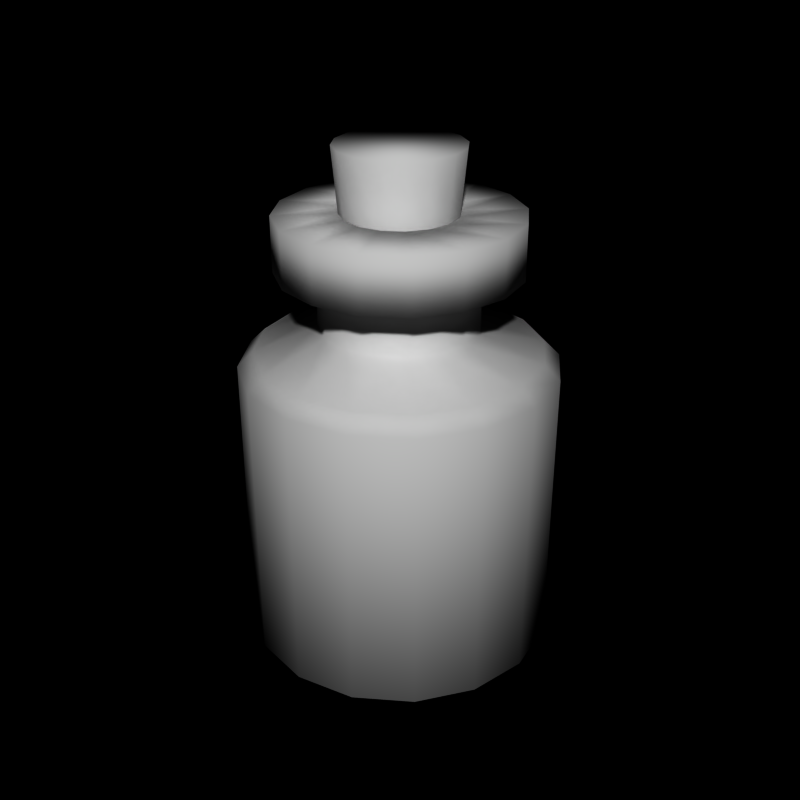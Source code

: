# Source: bottle7.blend  (saved by Blender 2.66.0; exported with 4.5.12 LTS)
import bpy
from mathutils import Matrix  # noqa: F401  (used for matrix-valued properties, if any)

bpy.ops.wm.read_factory_settings(use_empty=True)
scene = bpy.context.scene
scene.name = 'Scene'

# ---- collections
col_collection_1 = bpy.data.collections.new('Collection 1'); scene.collection.children.link(col_collection_1)

# ---- materials (node trees are filled in below, after node groups)
mat_itembottlecork = bpy.data.materials.new('ItemBottleCork')
mat_itembottlecork.alpha_threshold = 0.0
mat_itembottlecork.roughness = 0.5
mat_itembottlecork.line_color = (0.0, 0.0, 0.0, 1.0)
mat_itembottleglass = bpy.data.materials.new('ItemBottleGlass')
mat_itembottleglass.alpha_threshold = 0.0
mat_itembottleglass.roughness = 0.5
mat_itembottleglass.line_color = (0.0, 0.0, 0.0, 0.5)
mat_itembottleliquid = bpy.data.materials.new('ItemBottleLiquid')
mat_itembottleliquid.alpha_threshold = 0.0
mat_itembottleliquid.roughness = 0.5
mat_itembottleliquid.line_color = (0.0, 0.0, 0.0, 0.8)

# ---- material node trees

# ---- world
world_world = bpy.data.worlds.new('World'); scene.world = world_world
world_world.color = (0.0, 0.0, 0.0)
world_world.use_sun_shadow = False
world_world.sun_shadow_jitter_overblur = 0.0
world_world.cycles.sampling_method = 'MANUAL'
world_world.cycles.sample_map_resolution = 256

# ---- meshes
me_itembottle = bpy.data.meshes.new('ItemBottle')
me_itembottle.from_pydata([(-4.787e-08, 1.8, -2.0), (-3.614e-08, 1.6, -1.6), (0.6888, 1.663, -2.0), (0.6123, 1.478, -1.6), (1.273, 1.273, -2.0), (1.131, 1.131, -1.6), (1.663, 0.6888, -2.0), (1.478, 0.6123, -1.6), (1.8, -1.019e-07, -2.0), (1.6, -5.832e-08, -1.6), (1.663, -0.6888, -2.0), (1.478, -0.6123, -1.6), (1.273, -1.273, -2.0), (1.131, -1.131, -1.6), (0.6888, -1.663, -2.0), (0.6123, -1.478, -1.6), (-6.344e-07, -1.8, -2.0), (-5.575e-07, -1.6, -1.6), (-0.6888, -1.663, -2.0), (-0.6123, -1.478, -1.6), (-1.273, -1.273, -2.0), (-1.131, -1.131, -1.6), (-1.663, -0.6888, -2.0), (-1.478, -0.6123, -1.6), (-1.8, 1.5e-06, -2.0), (-1.6, 1.366e-06, -1.6), (-1.663, 0.6888, -2.0), (-1.478, 0.6123, -1.6), (-1.273, 1.273, -2.0), (-1.131, 1.131, -1.6), (-0.6888, 1.663, -2.0), (-0.6123, 1.478, -1.6), (-5.96e-08, 2.0, 1.8), (0.7654, 1.848, 1.8), (1.414, 1.414, 1.8), (1.848, 0.7654, 1.8), (2.0, -1.455e-07, 1.8), (1.848, -0.7654, 1.8), (1.414, -1.414, 1.8), (0.7654, -1.848, 1.8), (-7.113e-07, -2.0, 1.8), (-0.7654, -1.848, 1.8), (-1.414, -1.414, 1.8), (-1.848, -0.7654, 1.8), (-2.0, 1.635e-06, 1.8), (-1.848, 0.7654, 1.8), (-1.414, 1.414, 1.8), (-0.7654, 1.848, 1.8), (-4.787e-08, 1.8, 2.0), (0.7654, 1.848, -1.9), (1.414, 1.414, -1.9), (1.848, 0.7654, -1.9), (2.0, -1.455e-07, -1.9), (1.848, -0.7654, -1.9), (1.414, -1.414, -1.9), (0.7654, -1.848, -1.9), (-7.113e-07, -2.0, -1.9), (-0.7654, -1.848, -1.9), (-1.414, -1.414, -1.9), (-1.848, -0.7654, -1.9), (-2.0, 1.635e-06, -1.9), (-1.848, 0.7654, -1.9), (-1.414, 1.414, -1.9), (-0.7654, 1.848, -1.9), (-5.96e-08, 2.0, -1.9), (0.6888, 1.663, 2.0), (1.273, 1.273, 2.0), (1.663, 0.6888, 2.0), (1.8, -1.019e-07, 2.0), (1.663, -0.6888, 2.0), (1.273, -1.273, 2.0), (0.6888, -1.663, 2.0), (-6.344e-07, -1.8, 2.0), (-0.6888, -1.663, 2.0), (-1.273, -1.273, 2.0), (-1.663, -0.6888, 2.0), (-1.8, 1.5e-06, 2.0), (-1.663, 0.6888, 2.0), (-1.273, 1.273, 2.0), (-0.6888, 1.663, 2.0), (-9.313e-10, 1.0, 3.0), (0.3827, 0.9239, 3.0), (0.7071, 0.7071, 3.0), (0.9239, 0.3827, 3.0), (1.0, 7.252e-08, 3.0), (0.9239, -0.3827, 3.0), (0.7071, -0.7071, 3.0), (0.3827, -0.9239, 3.0), (-3.268e-07, -1.0, 3.0), (-0.3827, -0.9239, 3.0), (-0.7071, -0.7071, 3.0), (-0.9239, -0.3827, 3.0), (-1.0, 9.626e-07, 3.0), (-0.9239, 0.3827, 3.0), (-0.7071, 0.7071, 3.0), (-0.3827, 0.9239, 3.0), (0.0028, 1.513, 3.0), (0.5814, 1.398, 3.0), (1.072, 1.07, 3.0), (1.4, 0.5798, 3.0), (1.515, 0.00116, 3.0), (1.4, -0.5775, 3.0), (1.072, -1.068, 3.0), (0.5814, -1.396, 3.0), (0.002799, -1.511, 3.0), (-0.5758, -1.396, 3.0), (-1.066, -1.068, 3.0), (-1.394, -0.5775, 3.0), (-1.509, 0.001161, 3.0), (-1.394, 0.5798, 3.0), (-1.066, 1.07, 3.0), (-0.5758, 1.398, 3.0), (-9.313e-10, 1.0, 2.3), (0.3827, 0.9239, 2.3), (0.7071, 0.7071, 2.3), (0.9239, 0.3827, 2.3), (1.0, 7.252e-08, 2.3), (0.9239, -0.3827, 2.3), (0.7071, -0.7071, 2.3), (0.3827, -0.9239, 2.3), (-3.268e-07, -1.0, 2.3), (-0.3827, -0.9239, 2.3), (-0.7071, -0.7071, 2.3), (-0.9239, -0.3827, 2.3), (-1.0, 9.626e-07, 2.3), (-0.9239, 0.3827, 2.3), (-0.7071, 0.7071, 2.3), (-0.3827, 0.9239, 2.3), (0.0028, 1.513, 3.7), (0.5814, 1.398, 3.7), (1.072, 1.07, 3.7), (1.4, 0.5798, 3.7), (1.515, 0.00116, 3.7), (1.4, -0.5775, 3.7), (1.072, -1.068, 3.7), (0.5814, -1.396, 3.7), (0.002799, -1.511, 3.7), (-0.5758, -1.396, 3.7), (-1.066, -1.068, 3.7), (-1.394, -0.5775, 3.7), (-1.509, 0.001161, 3.7), (-1.394, 0.5798, 3.7), (-1.066, 1.07, 3.7), (-0.5758, 1.398, 3.7), (1.661e-08, 0.72, 2.0), (0.2755, 0.6652, 2.0), (0.5091, 0.5091, 2.0), (0.6652, 0.2755, 2.0), (0.72, 1.325e-07, 2.0), (0.6652, -0.2755, 2.0), (0.5091, -0.5091, 2.0), (0.2755, -0.6652, 2.0), (-2.18e-07, -0.72, 2.0), (-0.2755, -0.6652, 2.0), (-0.5091, -0.5091, 2.0), (-0.6652, -0.2755, 2.0), (-0.72, 7.733e-07, 2.0), (-0.6652, 0.2755, 2.0), (-0.5091, 0.5091, 2.0), (-0.2755, 0.6652, 2.0), (1.661e-08, 0.72, 3.7), (0.2755, 0.6652, 3.7), (0.5091, 0.5091, 3.7), (0.6652, 0.2755, 3.7), (0.72, 1.325e-07, 3.7), (0.6652, -0.2755, 3.7), (0.5091, -0.5091, 3.7), (0.2755, -0.6652, 3.7), (-2.18e-07, -0.72, 3.7), (-0.2755, -0.6652, 3.7), (-0.5091, -0.5091, 3.7), (-0.6652, -0.2755, 3.7), (-0.72, 7.733e-07, 3.7), (-0.6652, 0.2755, 3.7), (-0.5091, 0.5091, 3.7), (-0.2755, 0.6652, 3.7), (-3.614e-08, 1.6, 1.7), (0.6123, 1.478, 1.7), (1.131, 1.131, 1.7), (1.478, 0.6123, 1.7), (1.6, -5.832e-08, 1.7), (1.478, -0.6123, 1.7), (1.131, -1.131, 1.7), (0.6123, -1.478, 1.7), (-5.575e-07, -1.6, 1.7), (-0.6123, -1.478, 1.7), (-1.131, -1.131, 1.7), (-1.478, -0.6123, 1.7), (-1.6, 1.366e-06, 1.7), (-1.478, 0.6123, 1.7), (-1.131, 1.131, 1.7), (-0.6123, 1.478, 1.7), (5.99e-08, 0.72, 3.0), (5.621e-08, 0.792, 4.5), (0.2755, 0.6652, 3.0), (0.3031, 0.7317, 4.5), (0.5091, 0.5091, 3.0), (0.56, 0.56, 4.5), (0.6652, 0.2755, 3.0), (0.7317, 0.3031, 4.5), (0.72, 1.496e-07, 3.0), (0.792, 1.351e-07, 4.5), (0.6652, -0.2755, 3.0), (0.7317, -0.3031, 4.5), (0.5091, -0.5091, 3.0), (0.56, -0.56, 4.5), (0.2755, -0.6652, 3.0), (0.3031, -0.7317, 4.5), (-1.747e-07, -0.72, 3.0), (-2.019e-07, -0.792, 4.5), (-0.2755, -0.6652, 3.0), (-0.3031, -0.7317, 4.5), (-0.5091, -0.5091, 3.0), (-0.56, -0.56, 4.5), (-0.6652, -0.2755, 3.0), (-0.7317, -0.3031, 4.5), (-0.72, 7.904e-07, 3.0), (-0.792, 8.401e-07, 4.5), (-0.6652, 0.2755, 3.0), (-0.7317, 0.3031, 4.5), (-0.5091, 0.5091, 3.0), (-0.56, 0.56, 4.5), (-0.2755, 0.6652, 3.0), (-0.3031, 0.7317, 4.5), (5.99e-08, 0.72, 3.7), (0.2755, 0.6652, 3.7), (0.5091, 0.5091, 3.7), (0.6652, 0.2755, 3.7), (0.72, 1.496e-07, 3.7), (0.6652, -0.2755, 3.7), (0.5091, -0.5091, 3.7), (0.2755, -0.6652, 3.7), (-1.747e-07, -0.72, 3.7), (-0.2755, -0.6652, 3.7), (-0.5091, -0.5091, 3.7), (-0.6652, -0.2755, 3.7), (-0.72, 7.904e-07, 3.7), (-0.6652, 0.2755, 3.7), (-0.5091, 0.5091, 3.7), (-0.2755, 0.6652, 3.7)], [], [(0, 2, 4, 6, 8, 10, 12, 14, 16, 18, 20, 22, 24, 26, 28, 30), (187, 23, 25, 188), (179, 7, 9, 180), (177, 3, 5, 178), (186, 21, 23, 187), (181, 11, 13, 182), (183, 15, 17, 184), (1, 31, 29, 27, 25, 23, 21, 19, 17, 15, 13, 11, 9, 7, 5, 3), (180, 9, 11, 181), (188, 25, 27, 189), (178, 5, 7, 179), (176, 1, 3, 177), (185, 19, 21, 186), (182, 13, 15, 183), (190, 29, 31, 191), (191, 31, 1, 176), (189, 27, 29, 190), (184, 17, 19, 185), (59, 43, 44, 60), (51, 35, 36, 52), (49, 33, 34, 50), (58, 42, 43, 59), (53, 37, 38, 54), (55, 39, 40, 56), (52, 36, 37, 53), (60, 44, 45, 61), (50, 34, 35, 51), (64, 32, 33, 49), (57, 41, 42, 58), (54, 38, 39, 55), (62, 46, 47, 63), (63, 47, 32, 64), (61, 45, 46, 62), (56, 40, 41, 57), (43, 75, 76, 44), (35, 67, 68, 36), (33, 65, 66, 34), (42, 74, 75, 43), (37, 69, 70, 38), (39, 71, 72, 40), (36, 68, 69, 37), (44, 76, 77, 45), (34, 66, 67, 35), (32, 48, 65, 33), (41, 73, 74, 42), (38, 70, 71, 39), (46, 78, 79, 47), (47, 79, 48, 32), (45, 77, 78, 46), (40, 72, 73, 41), (22, 59, 60, 24), (6, 51, 52, 8), (2, 49, 50, 4), (20, 58, 59, 22), (10, 53, 54, 12), (14, 55, 56, 16), (8, 52, 53, 10), (24, 60, 61, 26), (4, 50, 51, 6), (0, 64, 49, 2), (18, 57, 58, 20), (12, 54, 55, 14), (28, 62, 63, 30), (30, 63, 64, 0), (26, 61, 62, 28), (16, 56, 57, 18), (123, 91, 92, 124), (115, 83, 84, 116), (113, 81, 82, 114), (122, 90, 91, 123), (117, 85, 86, 118), (119, 87, 88, 120), (116, 84, 85, 117), (124, 92, 93, 125), (114, 82, 83, 115), (112, 80, 81, 113), (121, 89, 90, 122), (118, 86, 87, 119), (126, 94, 95, 127), (127, 95, 80, 112), (125, 93, 94, 126), (120, 88, 89, 121), (91, 107, 108, 92), (83, 99, 100, 84), (81, 97, 98, 82), (90, 106, 107, 91), (85, 101, 102, 86), (87, 103, 104, 88), (84, 100, 101, 85), (92, 108, 109, 93), (82, 98, 99, 83), (80, 96, 97, 81), (89, 105, 106, 90), (86, 102, 103, 87), (94, 110, 111, 95), (95, 111, 96, 80), (93, 109, 110, 94), (88, 104, 105, 89), (75, 123, 124, 76), (67, 115, 116, 68), (65, 113, 114, 66), (74, 122, 123, 75), (69, 117, 118, 70), (71, 119, 120, 72), (68, 116, 117, 69), (76, 124, 125, 77), (66, 114, 115, 67), (48, 112, 113, 65), (73, 121, 122, 74), (70, 118, 119, 71), (78, 126, 127, 79), (79, 127, 112, 48), (77, 125, 126, 78), (72, 120, 121, 73), (107, 139, 140, 108), (99, 131, 132, 100), (97, 129, 130, 98), (106, 138, 139, 107), (101, 133, 134, 102), (103, 135, 136, 104), (100, 132, 133, 101), (108, 140, 141, 109), (98, 130, 131, 99), (96, 128, 129, 97), (105, 137, 138, 106), (102, 134, 135, 103), (110, 142, 143, 111), (111, 143, 128, 96), (109, 141, 142, 110), (104, 136, 137, 105), (171, 155, 156, 172), (163, 147, 148, 164), (161, 145, 146, 162), (170, 154, 155, 171), (165, 149, 150, 166), (167, 151, 152, 168), (164, 148, 149, 165), (172, 156, 157, 173), (162, 146, 147, 163), (160, 144, 145, 161), (169, 153, 154, 170), (166, 150, 151, 167), (174, 158, 159, 175), (175, 159, 144, 160), (173, 157, 158, 174), (168, 152, 153, 169), (139, 171, 172, 140), (131, 163, 164, 132), (129, 161, 162, 130), (138, 170, 171, 139), (133, 165, 166, 134), (135, 167, 168, 136), (132, 164, 165, 133), (140, 172, 173, 141), (130, 162, 163, 131), (128, 160, 161, 129), (137, 169, 170, 138), (134, 166, 167, 135), (142, 174, 175, 143), (143, 175, 160, 128), (141, 173, 174, 142), (136, 168, 169, 137), (155, 187, 188, 156), (147, 179, 180, 148), (145, 177, 178, 146), (154, 186, 187, 155), (149, 181, 182, 150), (151, 183, 184, 152), (148, 180, 181, 149), (156, 188, 189, 157), (146, 178, 179, 147), (144, 176, 177, 145), (153, 185, 186, 154), (150, 182, 183, 151), (158, 190, 191, 159), (159, 191, 176, 144), (157, 189, 190, 158), (152, 184, 185, 153), (192, 194, 196, 198, 200, 202, 204, 206, 208, 210, 212, 214, 216, 218, 220, 222), (235, 215, 217, 236), (227, 199, 201, 228), (225, 195, 197, 226), (234, 213, 215, 235), (229, 203, 205, 230), (231, 207, 209, 232), (193, 223, 221, 219, 217, 215, 213, 211, 209, 207, 205, 203, 201, 199, 197, 195), (228, 201, 203, 229), (236, 217, 219, 237), (226, 197, 199, 227), (224, 193, 195, 225), (233, 211, 213, 234), (230, 205, 207, 231), (238, 221, 223, 239), (239, 223, 193, 224), (237, 219, 221, 238), (232, 209, 211, 233), (214, 235, 236, 216), (198, 227, 228, 200), (194, 225, 226, 196), (212, 234, 235, 214), (202, 229, 230, 204), (206, 231, 232, 208), (200, 228, 229, 202), (216, 236, 237, 218), (196, 226, 227, 198), (192, 224, 225, 194), (210, 233, 234, 212), (204, 230, 231, 206), (220, 238, 239, 222), (222, 239, 224, 192), (218, 237, 238, 220), (208, 232, 233, 210)])
me_itembottle.polygons.foreach_set('use_smooth', [True] * 212)
me_itembottle.polygons.foreach_set('material_index', [1, 1, 1, 1, 1, 1, 1, 1, 1, 1, 1, 1, 1, 1, 1, 1, 1, 1, 1, 1, 1, 1, 1, 1, 1, 1, 1, 1, 1, 1, 1, 1, 1, 1, 1, 1, 1, 1, 1, 1, 1, 1, 1, 1, 1, 1, 1, 1, 1, 1, 1, 1, 1, 1, 1, 1, 1, 1, 1, 1, 1, 1, 1, 1, 1, 1, 1, 1, 1, 1, 1, 1, 1, 1, 1, 1, 1, 1, 1, 1, 1, 1, 1, 1, 1, 1, 1, 1, 1, 1, 1, 1, 1, 1, 1, 1, 1, 1, 1, 1, 1, 1, 1, 1, 1, 1, 1, 1, 1, 1, 1, 1, 1, 1, 1, 1, 1, 1, 1, 1, 1, 1, 1, 1, 1, 1, 1, 1, 1, 1, 1, 1, 1, 1, 1, 1, 1, 1, 1, 1, 1, 1, 1, 1, 1, 1, 1, 1, 1, 1, 1, 1, 1, 1, 1, 1, 1, 1, 1, 1, 1, 1, 1, 1, 1, 1, 1, 1, 1, 1, 1, 1, 1, 1, 1, 1, 1, 1, 0, 0, 0, 0, 0, 0, 0, 0, 0, 0, 0, 0, 0, 0, 0, 0, 0, 0, 0, 0, 0, 0, 0, 0, 0, 0, 0, 0, 0, 0, 0, 0, 0, 0])
_uv = me_itembottle.uv_layers.new(name='UVMap')
_uv.uv.foreach_set('vector', [0.5, 1.0, 0.6913, 0.9619, 0.8536, 0.8536, 0.9619, 0.6913, 1.0, 0.5, 0.9619, 0.3087, 0.8536, 0.1464, 0.6913, 0.03806, 0.5, 0.0, 0.3087, 0.03806, 0.1464, 0.1464, 0.03806, 0.3087, 0.0, 0.5, 0.03806, 0.6913, 0.1464, 0.8536, 0.3087, 0.9619, 0.0, 0.0, 1.0, 0.0, 1.0, 1.0, 0.0, 1.0, 0.0, 0.0, 1.0, 0.0, 1.0, 1.0, 0.0, 1.0, 0.0, 0.0, 1.0, 0.0, 1.0, 1.0, 0.0, 1.0, 0.0, 0.0, 1.0, 0.0, 1.0, 1.0, 0.0, 1.0, 0.0, 0.0, 1.0, 0.0, 1.0, 1.0, 0.0, 1.0, 0.0, 0.0, 1.0, 0.0, 1.0, 1.0, 0.0, 1.0, 0.5, 1.0, 0.6913, 0.9619, 0.8536, 0.8536, 0.9619, 0.6913, 1.0, 0.5, 0.9619, 0.3087, 0.8536, 0.1464, 0.6913, 0.03806, 0.5, 0.0, 0.3087, 0.03806, 0.1464, 0.1464, 0.03806, 0.3087, 0.0, 0.5, 0.03806, 0.6913, 0.1464, 0.8536, 0.3087, 0.9619, 0.0, 0.0, 1.0, 0.0, 1.0, 1.0, 0.0, 1.0, 0.0, 0.0, 1.0, 0.0, 1.0, 1.0, 0.0, 1.0, 0.0, 0.0, 1.0, 0.0, 1.0, 1.0, 0.0, 1.0, 0.0, 0.0, 1.0, 0.0, 1.0, 1.0, 0.0, 1.0, 0.0, 0.0, 1.0, 0.0, 1.0, 1.0, 0.0, 1.0, 0.0, 0.0, 1.0, 0.0, 1.0, 1.0, 0.0, 1.0, 0.0, 0.0, 1.0, 0.0, 1.0, 1.0, 0.0, 1.0, 0.0, 0.0, 1.0, 0.0, 1.0, 1.0, 0.0, 1.0, 0.0, 0.0, 1.0, 0.0, 1.0, 1.0, 0.0, 1.0, 0.0, 0.0, 1.0, 0.0, 1.0, 1.0, 0.0, 1.0, 0.0, 0.0, 1.0, 0.0, 1.0, 1.0, 0.0, 1.0, 0.0, 0.0, 1.0, 0.0, 1.0, 1.0, 0.0, 1.0, 0.0, 0.0, 1.0, 0.0, 1.0, 1.0, 0.0, 1.0, 0.0, 0.0, 1.0, 0.0, 1.0, 1.0, 0.0, 1.0, 0.0, 0.0, 1.0, 0.0, 1.0, 1.0, 0.0, 1.0, 0.0, 0.0, 1.0, 0.0, 1.0, 1.0, 0.0, 1.0, 0.0, 0.0, 1.0, 0.0, 1.0, 1.0, 0.0, 1.0, 0.0, 0.0, 1.0, 0.0, 1.0, 1.0, 0.0, 1.0, 0.0, 0.0, 1.0, 0.0, 1.0, 1.0, 0.0, 1.0, 0.0, 0.0, 1.0, 0.0, 1.0, 1.0, 0.0, 1.0, 0.0, 0.0, 1.0, 0.0, 1.0, 1.0, 0.0, 1.0, 0.0, 0.0, 1.0, 0.0, 1.0, 1.0, 0.0, 1.0, 0.0, 0.0, 1.0, 0.0, 1.0, 1.0, 0.0, 1.0, 0.0, 0.0, 1.0, 0.0, 1.0, 1.0, 0.0, 1.0, 0.0, 0.0, 1.0, 0.0, 1.0, 1.0, 0.0, 1.0, 0.0, 0.0, 1.0, 0.0, 1.0, 1.0, 0.0, 1.0, 0.0, 0.0, 1.0, 0.0, 1.0, 1.0, 0.0, 1.0, 0.0, 0.0, 1.0, 0.0, 1.0, 1.0, 0.0, 1.0, 0.0, 0.0, 1.0, 0.0, 1.0, 1.0, 0.0, 1.0, 0.0, 0.0, 1.0, 0.0, 1.0, 1.0, 0.0, 1.0, 0.0, 0.0, 1.0, 0.0, 1.0, 1.0, 0.0, 1.0, 0.0, 0.0, 1.0, 0.0, 1.0, 1.0, 0.0, 1.0, 0.0, 0.0, 1.0, 0.0, 1.0, 1.0, 0.0, 1.0, 0.0, 0.0, 1.0, 0.0, 1.0, 1.0, 0.0, 1.0, 0.0, 0.0, 1.0, 0.0, 1.0, 1.0, 0.0, 1.0, 0.0, 0.0, 1.0, 0.0, 1.0, 1.0, 0.0, 1.0, 0.0, 0.0, 1.0, 0.0, 1.0, 1.0, 0.0, 1.0, 0.0, 0.0, 1.0, 0.0, 1.0, 1.0, 0.0, 1.0, 0.0, 0.0, 1.0, 0.0, 1.0, 1.0, 0.0, 1.0, 0.0, 0.0, 1.0, 0.0, 1.0, 1.0, 0.0, 1.0, 0.0, 0.0, 1.0, 0.0, 1.0, 1.0, 0.0, 1.0, 0.0, 0.0, 1.0, 0.0, 1.0, 1.0, 0.0, 1.0, 0.0, 0.0, 1.0, 0.0, 1.0, 1.0, 0.0, 1.0, 0.0, 0.0, 1.0, 0.0, 1.0, 1.0, 0.0, 1.0, 0.0, 0.0, 1.0, 0.0, 1.0, 1.0, 0.0, 1.0, 0.0, 0.0, 1.0, 0.0, 1.0, 1.0, 0.0, 1.0, 0.0, 0.0, 1.0, 0.0, 1.0, 1.0, 0.0, 1.0, 0.0, 0.0, 1.0, 0.0, 1.0, 1.0, 0.0, 1.0, 0.0, 0.0, 1.0, 0.0, 1.0, 1.0, 0.0, 1.0, 0.0, 0.0, 1.0, 0.0, 1.0, 1.0, 0.0, 1.0, 0.0, 0.0, 1.0, 0.0, 1.0, 1.0, 0.0, 1.0, 0.0, 0.0, 1.0, 0.0, 1.0, 1.0, 0.0, 1.0, 0.0, 0.0, 1.0, 0.0, 1.0, 1.0, 0.0, 1.0, 0.0, 0.0, 1.0, 0.0, 1.0, 1.0, 0.0, 1.0, 0.0, 0.0, 1.0, 0.0, 1.0, 1.0, 0.0, 1.0, 0.0, 0.0, 1.0, 0.0, 1.0, 1.0, 0.0, 1.0, 0.0, 0.0, 1.0, 0.0, 1.0, 1.0, 0.0, 1.0, 0.0, 0.0, 1.0, 0.0, 1.0, 1.0, 0.0, 1.0, 0.0, 0.0, 1.0, 0.0, 1.0, 1.0, 0.0, 1.0, 0.0, 0.0, 1.0, 0.0, 1.0, 1.0, 0.0, 1.0, 0.0, 0.0, 1.0, 0.0, 1.0, 1.0, 0.0, 1.0, 0.0, 0.0, 1.0, 0.0, 1.0, 1.0, 0.0, 1.0, 0.0, 0.0, 1.0, 0.0, 1.0, 1.0, 0.0, 1.0, 0.0, 0.0, 1.0, 0.0, 1.0, 1.0, 0.0, 1.0, 0.0, 0.0, 1.0, 0.0, 1.0, 1.0, 0.0, 1.0, 0.0, 0.0, 1.0, 0.0, 1.0, 1.0, 0.0, 1.0, 0.0, 0.0, 1.0, 0.0, 1.0, 1.0, 0.0, 1.0, 0.0, 0.0, 1.0, 0.0, 1.0, 1.0, 0.0, 1.0, 0.0, 0.0, 1.0, 0.0, 1.0, 1.0, 0.0, 1.0, 0.0, 0.0, 1.0, 0.0, 1.0, 1.0, 0.0, 1.0, 0.0, 0.0, 1.0, 0.0, 1.0, 1.0, 0.0, 1.0, 0.0, 0.0, 1.0, 0.0, 1.0, 1.0, 0.0, 1.0, 0.0, 0.0, 1.0, 0.0, 1.0, 1.0, 0.0, 1.0, 0.0, 0.0, 1.0, 0.0, 1.0, 1.0, 0.0, 1.0, 0.0, 0.0, 1.0, 0.0, 1.0, 1.0, 0.0, 1.0, 0.0, 0.0, 1.0, 0.0, 1.0, 1.0, 0.0, 1.0, 0.0, 0.0, 1.0, 0.0, 1.0, 1.0, 0.0, 1.0, 0.0, 0.0, 1.0, 0.0, 1.0, 1.0, 0.0, 1.0, 0.0, 0.0, 1.0, 0.0, 1.0, 1.0, 0.0, 1.0, 0.0, 0.0, 1.0, 0.0, 1.0, 1.0, 0.0, 1.0, 0.0, 0.0, 1.0, 0.0, 1.0, 1.0, 0.0, 1.0, 0.0, 0.0, 1.0, 0.0, 1.0, 1.0, 0.0, 1.0, 0.0, 0.0, 1.0, 0.0, 1.0, 1.0, 0.0, 1.0, 0.0, 0.0, 1.0, 0.0, 1.0, 1.0, 0.0, 1.0, 0.0, 0.0, 1.0, 0.0, 1.0, 1.0, 0.0, 1.0, 0.0, 0.0, 1.0, 0.0, 1.0, 1.0, 0.0, 1.0, 0.0, 0.0, 1.0, 0.0, 1.0, 1.0, 0.0, 1.0, 0.0, 0.0, 1.0, 0.0, 1.0, 1.0, 0.0, 1.0, 0.0, 0.0, 1.0, 0.0, 1.0, 1.0, 0.0, 1.0, 0.0, 0.0, 1.0, 0.0, 1.0, 1.0, 0.0, 1.0, 0.0, 0.0, 1.0, 0.0, 1.0, 1.0, 0.0, 1.0, 0.0, 0.0, 1.0, 0.0, 1.0, 1.0, 0.0, 1.0, 0.0, 0.0, 1.0, 0.0, 1.0, 1.0, 0.0, 1.0, 0.0, 0.0, 1.0, 0.0, 1.0, 1.0, 0.0, 1.0, 0.0, 0.0, 1.0, 0.0, 1.0, 1.0, 0.0, 1.0, 0.0, 0.0, 1.0, 0.0, 1.0, 1.0, 0.0, 1.0, 0.0, 0.0, 1.0, 0.0, 1.0, 1.0, 0.0, 1.0, 0.0, 0.0, 1.0, 0.0, 1.0, 1.0, 0.0, 1.0, 0.0, 0.0, 1.0, 0.0, 1.0, 1.0, 0.0, 1.0, 0.0, 0.0, 1.0, 0.0, 1.0, 1.0, 0.0, 1.0, 0.0, 0.0, 1.0, 0.0, 1.0, 1.0, 0.0, 1.0, 0.0, 0.0, 1.0, 0.0, 1.0, 1.0, 0.0, 1.0, 0.0, 0.0, 1.0, 0.0, 1.0, 1.0, 0.0, 1.0, 0.0, 0.0, 1.0, 0.0, 1.0, 1.0, 0.0, 1.0, 0.0, 0.0, 1.0, 0.0, 1.0, 1.0, 0.0, 1.0, 0.0, 0.0, 1.0, 0.0, 1.0, 1.0, 0.0, 1.0, 0.0, 0.0, 1.0, 0.0, 1.0, 1.0, 0.0, 1.0, 0.0, 0.0, 1.0, 0.0, 1.0, 1.0, 0.0, 1.0, 0.0, 0.0, 1.0, 0.0, 1.0, 1.0, 0.0, 1.0, 0.0, 0.0, 1.0, 0.0, 1.0, 1.0, 0.0, 1.0, 0.0, 0.0, 1.0, 0.0, 1.0, 1.0, 0.0, 1.0, 0.0, 0.0, 1.0, 0.0, 1.0, 1.0, 0.0, 1.0, 0.0, 0.0, 1.0, 0.0, 1.0, 1.0, 0.0, 1.0, 0.0, 0.0, 1.0, 0.0, 1.0, 1.0, 0.0, 1.0, 0.0, 0.0, 1.0, 0.0, 1.0, 1.0, 0.0, 1.0, 0.0, 0.0, 1.0, 0.0, 1.0, 1.0, 0.0, 1.0, 0.0, 0.0, 1.0, 0.0, 1.0, 1.0, 0.0, 1.0, 0.0, 0.0, 1.0, 0.0, 1.0, 1.0, 0.0, 1.0, 0.0, 0.0, 1.0, 0.0, 1.0, 1.0, 0.0, 1.0, 0.0, 0.0, 1.0, 0.0, 1.0, 1.0, 0.0, 1.0, 0.0, 0.0, 1.0, 0.0, 1.0, 1.0, 0.0, 1.0, 0.0, 0.0, 1.0, 0.0, 1.0, 1.0, 0.0, 1.0, 0.0, 0.0, 1.0, 0.0, 1.0, 1.0, 0.0, 1.0, 0.0, 0.0, 1.0, 0.0, 1.0, 1.0, 0.0, 1.0, 0.0, 0.0, 1.0, 0.0, 1.0, 1.0, 0.0, 1.0, 0.0, 0.0, 1.0, 0.0, 1.0, 1.0, 0.0, 1.0, 0.0, 0.0, 1.0, 0.0, 1.0, 1.0, 0.0, 1.0, 0.0, 0.0, 1.0, 0.0, 1.0, 1.0, 0.0, 1.0, 0.0, 0.0, 1.0, 0.0, 1.0, 1.0, 0.0, 1.0, 0.0, 0.0, 1.0, 0.0, 1.0, 1.0, 0.0, 1.0, 0.0, 0.0, 1.0, 0.0, 1.0, 1.0, 0.0, 1.0, 0.0, 0.0, 1.0, 0.0, 1.0, 1.0, 0.0, 1.0, 0.0, 0.0, 1.0, 0.0, 1.0, 1.0, 0.0, 1.0, 0.0, 0.0, 1.0, 0.0, 1.0, 1.0, 0.0, 1.0, 0.0, 0.0, 1.0, 0.0, 1.0, 1.0, 0.0, 1.0, 0.0, 0.0, 1.0, 0.0, 1.0, 1.0, 0.0, 1.0, 0.0, 0.0, 1.0, 0.0, 1.0, 1.0, 0.0, 1.0, 0.0, 0.0, 1.0, 0.0, 1.0, 1.0, 0.0, 1.0, 0.0, 0.0, 1.0, 0.0, 1.0, 1.0, 0.0, 1.0, 0.0, 0.0, 1.0, 0.0, 1.0, 1.0, 0.0, 1.0, 0.0, 0.0, 1.0, 0.0, 1.0, 1.0, 0.0, 1.0, 0.0, 0.0, 1.0, 0.0, 1.0, 1.0, 0.0, 1.0, 0.0, 0.0, 1.0, 0.0, 1.0, 1.0, 0.0, 1.0, 0.0, 0.0, 1.0, 0.0, 1.0, 1.0, 0.0, 1.0, 0.0, 0.0, 1.0, 0.0, 1.0, 1.0, 0.0, 1.0, 0.0, 0.0, 1.0, 0.0, 1.0, 1.0, 0.0, 1.0, 0.0, 0.0, 1.0, 0.0, 1.0, 1.0, 0.0, 1.0, 0.0, 0.0, 1.0, 0.0, 1.0, 1.0, 0.0, 1.0, 0.0, 0.0, 1.0, 0.0, 1.0, 1.0, 0.0, 1.0, 0.0, 0.0, 1.0, 0.0, 1.0, 1.0, 0.0, 1.0, 0.0, 0.0, 1.0, 0.0, 1.0, 1.0, 0.0, 1.0, 0.0, 0.0, 1.0, 0.0, 1.0, 1.0, 0.0, 1.0, 0.0, 0.0, 1.0, 0.0, 1.0, 1.0, 0.0, 1.0, 0.0, 0.0, 1.0, 0.0, 1.0, 1.0, 0.0, 1.0, 0.0, 0.0, 1.0, 0.0, 1.0, 1.0, 0.0, 1.0, 0.0, 0.0, 1.0, 0.0, 1.0, 1.0, 0.0, 1.0, 0.0, 0.0, 1.0, 0.0, 1.0, 1.0, 0.0, 1.0, 0.0, 0.0, 1.0, 0.0, 1.0, 1.0, 0.0, 1.0, 0.0, 0.0, 1.0, 0.0, 1.0, 1.0, 0.0, 1.0, 0.0, 0.0, 1.0, 0.0, 1.0, 1.0, 0.0, 1.0, 0.0, 0.0, 1.0, 0.0, 1.0, 1.0, 0.0, 1.0, 0.0, 0.0, 1.0, 0.0, 1.0, 1.0, 0.0, 1.0, 0.0, 0.0, 1.0, 0.0, 1.0, 1.0, 0.0, 1.0, 0.0, 0.0, 1.0, 0.0, 1.0, 1.0, 0.0, 1.0, 0.0, 0.0, 1.0, 0.0, 1.0, 1.0, 0.0, 1.0, 0.0, 0.0, 1.0, 0.0, 1.0, 1.0, 0.0, 1.0, 0.0, 0.0, 1.0, 0.0, 1.0, 1.0, 0.0, 1.0, 0.0, 0.0, 1.0, 0.0, 1.0, 1.0, 0.0, 1.0, 0.0, 0.0, 1.0, 0.0, 1.0, 1.0, 0.0, 1.0, 0.0, 0.0, 1.0, 0.0, 1.0, 1.0, 0.0, 1.0, 0.5, 1.0, 0.6913, 0.9619, 0.8536, 0.8536, 0.9619, 0.6913, 1.0, 0.5, 0.9619, 0.3087, 0.8536, 0.1464, 0.6913, 0.03806, 0.5, 0.0, 0.3087, 0.03806, 0.1464, 0.1464, 0.03806, 0.3087, 0.0, 0.5, 0.03806, 0.6913, 0.1464, 0.8536, 0.3087, 0.9619, 0.0, 0.0, 1.0, 0.0, 1.0, 1.0, 0.0, 1.0, 0.0, 0.0, 1.0, 0.0, 1.0, 1.0, 0.0, 1.0, 0.0, 0.0, 1.0, 0.0, 1.0, 1.0, 0.0, 1.0, 0.0, 0.0, 1.0, 0.0, 1.0, 1.0, 0.0, 1.0, 0.0, 0.0, 1.0, 0.0, 1.0, 1.0, 0.0, 1.0, 0.0, 0.0, 1.0, 0.0, 1.0, 1.0, 0.0, 1.0, 0.5, 1.0, 0.6913, 0.9619, 0.8536, 0.8536, 0.9619, 0.6913, 1.0, 0.5, 0.9619, 0.3087, 0.8536, 0.1464, 0.6913, 0.03806, 0.5, 0.0, 0.3087, 0.03806, 0.1464, 0.1464, 0.03806, 0.3087, 0.0, 0.5, 0.03806, 0.6913, 0.1464, 0.8536, 0.3087, 0.9619, 0.0, 0.0, 1.0, 0.0, 1.0, 1.0, 0.0, 1.0, 0.0, 0.0, 1.0, 0.0, 1.0, 1.0, 0.0, 1.0, 0.0, 0.0, 1.0, 0.0, 1.0, 1.0, 0.0, 1.0, 0.0, 0.0, 1.0, 0.0, 1.0, 1.0, 0.0, 1.0, 0.0, 0.0, 1.0, 0.0, 1.0, 1.0, 0.0, 1.0, 0.0, 0.0, 1.0, 0.0, 1.0, 1.0, 0.0, 1.0, 0.0, 0.0, 1.0, 0.0, 1.0, 1.0, 0.0, 1.0, 0.0, 0.0, 1.0, 0.0, 1.0, 1.0, 0.0, 1.0, 0.0, 0.0, 1.0, 0.0, 1.0, 1.0, 0.0, 1.0, 0.0, 0.0, 1.0, 0.0, 1.0, 1.0, 0.0, 1.0, 0.0, 0.0, 1.0, 0.0, 1.0, 1.0, 0.0, 1.0, 0.0, 0.0, 1.0, 0.0, 1.0, 1.0, 0.0, 1.0, 0.0, 0.0, 1.0, 0.0, 1.0, 1.0, 0.0, 1.0, 0.0, 0.0, 1.0, 0.0, 1.0, 1.0, 0.0, 1.0, 0.0, 0.0, 1.0, 0.0, 1.0, 1.0, 0.0, 1.0, 0.0, 0.0, 1.0, 0.0, 1.0, 1.0, 0.0, 1.0, 0.0, 0.0, 1.0, 0.0, 1.0, 1.0, 0.0, 1.0, 0.0, 0.0, 1.0, 0.0, 1.0, 1.0, 0.0, 1.0, 0.0, 0.0, 1.0, 0.0, 1.0, 1.0, 0.0, 1.0, 0.0, 0.0, 1.0, 0.0, 1.0, 1.0, 0.0, 1.0, 0.0, 0.0, 1.0, 0.0, 1.0, 1.0, 0.0, 1.0, 0.0, 0.0, 1.0, 0.0, 1.0, 1.0, 0.0, 1.0, 0.0, 0.0, 1.0, 0.0, 1.0, 1.0, 0.0, 1.0, 0.0, 0.0, 1.0, 0.0, 1.0, 1.0, 0.0, 1.0, 0.0, 0.0, 1.0, 0.0, 1.0, 1.0, 0.0, 1.0, 0.0, 0.0, 1.0, 0.0, 1.0, 1.0, 0.0, 1.0])
me_itembottle.materials.append(mat_itembottlecork)
me_itembottle.materials.append(mat_itembottleglass)
me_itembottle.use_remesh_preserve_volume = False
me_itembottle.use_remesh_preserve_attributes = False
me_itembottle.use_mirror_vertex_groups = False
me_itembottle.update()
me_itembottleliquid = bpy.data.meshes.new('ItemBottleLiquid')
me_itembottleliquid.from_pydata([(-2.459e-08, 1.6, -1.6), (-2.459e-08, 1.6, 0.4), (0.6123, 1.478, -1.6), (0.6123, 1.478, 0.4), (1.131, 1.131, -1.6), (1.131, 1.131, 0.4), (1.478, 0.6123, -1.6), (1.478, 0.6123, 0.4), (1.6, -4.759e-08, -1.6), (1.6, -4.759e-08, 0.4), (1.478, -0.6123, -1.6), (1.478, -0.6123, 0.4), (1.131, -1.131, -1.6), (1.131, -1.131, 0.4), (0.6123, -1.478, -1.6), (0.6123, -1.478, 0.4), (-5.459e-07, -1.6, -1.6), (-5.459e-07, -1.6, 0.4), (-0.6123, -1.478, -1.6), (-0.6123, -1.478, 0.4), (-1.131, -1.131, -1.6), (-1.131, -1.131, 0.4), (-1.478, -0.6123, -1.6), (-1.478, -0.6123, 0.4), (-1.6, 1.377e-06, -1.6), (-1.6, 1.377e-06, 0.4), (-1.478, 0.6123, -1.6), (-1.478, 0.6123, 0.4), (-1.131, 1.131, -1.6), (-1.131, 1.131, 0.4), (-0.6123, 1.478, -1.6), (-0.6123, 1.478, 0.4)], [], [(0, 2, 4, 6, 8, 10, 12, 14, 16, 18, 20, 22, 24, 26, 28, 30), (22, 23, 25, 24), (6, 7, 9, 8), (2, 3, 5, 4), (20, 21, 23, 22), (10, 11, 13, 12), (14, 15, 17, 16), (1, 31, 29, 27, 25, 23, 21, 19, 17, 15, 13, 11, 9, 7, 5, 3), (8, 9, 11, 10), (24, 25, 27, 26), (4, 5, 7, 6), (0, 1, 3, 2), (18, 19, 21, 20), (12, 13, 15, 14), (28, 29, 31, 30), (30, 31, 1, 0), (26, 27, 29, 28), (16, 17, 19, 18)])
me_itembottleliquid.polygons.foreach_set('use_smooth', [True] * 18)
_uv = me_itembottleliquid.uv_layers.new(name='UVMap')
_uv.uv.foreach_set('vector', [0.5, 1.0, 0.6913, 0.9619, 0.8536, 0.8536, 0.9619, 0.6913, 1.0, 0.5, 0.9619, 0.3087, 0.8536, 0.1464, 0.6913, 0.03806, 0.5, 0.0, 0.3087, 0.03806, 0.1464, 0.1464, 0.03806, 0.3087, 0.0, 0.5, 0.03806, 0.6913, 0.1464, 0.8536, 0.3087, 0.9619, 0.0, 0.0, 1.0, 0.0, 1.0, 1.0, 0.0, 1.0, 0.0, 0.0, 1.0, 0.0, 1.0, 1.0, 0.0, 1.0, 0.0, 0.0, 1.0, 0.0, 1.0, 1.0, 0.0, 1.0, 0.0, 0.0, 1.0, 0.0, 1.0, 1.0, 0.0, 1.0, 0.0, 0.0, 1.0, 0.0, 1.0, 1.0, 0.0, 1.0, 0.0, 0.0, 1.0, 0.0, 1.0, 1.0, 0.0, 1.0, 0.5, 1.0, 0.6913, 0.9619, 0.8536, 0.8536, 0.9619, 0.6913, 1.0, 0.5, 0.9619, 0.3087, 0.8536, 0.1464, 0.6913, 0.03806, 0.5, 0.0, 0.3087, 0.03806, 0.1464, 0.1464, 0.03806, 0.3087, 0.0, 0.5, 0.03806, 0.6913, 0.1464, 0.8536, 0.3087, 0.9619, 0.0, 0.0, 1.0, 0.0, 1.0, 1.0, 0.0, 1.0, 0.0, 0.0, 1.0, 0.0, 1.0, 1.0, 0.0, 1.0, 0.0, 0.0, 1.0, 0.0, 1.0, 1.0, 0.0, 1.0, 0.0, 0.0, 1.0, 0.0, 1.0, 1.0, 0.0, 1.0, 0.0, 0.0, 1.0, 0.0, 1.0, 1.0, 0.0, 1.0, 0.0, 0.0, 1.0, 0.0, 1.0, 1.0, 0.0, 1.0, 0.0, 0.0, 1.0, 0.0, 1.0, 1.0, 0.0, 1.0, 0.0, 0.0, 1.0, 0.0, 1.0, 1.0, 0.0, 1.0, 0.0, 0.0, 1.0, 0.0, 1.0, 1.0, 0.0, 1.0, 0.0, 0.0, 1.0, 0.0, 1.0, 1.0, 0.0, 1.0])
me_itembottleliquid.materials.append(mat_itembottleliquid)
me_itembottleliquid.use_remesh_preserve_volume = False
me_itembottleliquid.use_remesh_preserve_attributes = False
me_itembottleliquid.use_mirror_vertex_groups = False
me_itembottleliquid.update()
arm_weapon = bpy.data.armatures.new('Weapon')  # bones are not reproduced

# ---- objects
ob_armature_flak = bpy.data.objects.new('Armature_Flak', arm_weapon)
ob_cork = bpy.data.objects.new('cork', me_itembottle)
ob_liquid = bpy.data.objects.new('liquid', me_itembottleliquid)

# ---- transforms, parenting, visibility, modifiers, constraints
ob_armature_flak.location = (0.0, 0.0, 0.0)
ob_armature_flak.lineart.crease_threshold = 0.0
ob_cork.parent = ob_armature_flak
ob_cork.location = (0.0, 0.0, 0.0)
ob_cork.scale = (0.8, 0.8, 0.8)
ob_cork.lineart.crease_threshold = 0.0
_vg = ob_cork.vertex_groups.new(name='Base')
_vg.add([0, 1, 2, 3, 4, 5, 6, 7, 8, 9, 10, 11, 12, 13, 14, 15, 16, 17, 18, 19, 20, 21, 22, 23, 24, 25, 26, 27, 28, 29, 30, 31, 32, 33, 34, 35, 36, 37, 38, 39, 40, 41, 42, 43, 44, 45, 46, 47, 48, 49, 50, 51, 52, 53, 54, 55, 56, 57, 58, 59, 60, 61, 62, 63, 64, 65, 66, 67, 68, 69, 70, 71, 72, 73, 74, 75, 76, 77, 78, 79, 80, 81, 82, 83, 84, 85, 86, 87, 88, 89, 90, 91, 92, 93, 94, 95, 96, 97, 98, 99, 100, 101, 102, 103, 104, 105, 106, 107, 108, 109, 110, 111, 112, 113, 114, 115, 116, 117, 118, 119, 120, 121, 122, 123, 124, 125, 126, 127, 128, 129, 130, 131, 132, 133, 134, 135, 136, 137, 138, 139, 140, 141, 142, 143, 144, 145, 146, 147, 148, 149, 150, 151, 152, 153, 154, 155, 156, 157, 158, 159, 160, 161, 162, 163, 164, 165, 166, 167, 168, 169, 170, 171, 172, 173, 174, 175, 176, 177, 178, 179, 180, 181, 182, 183, 184, 185, 186, 187, 188, 189, 190, 191], 1.0, 'REPLACE')
_vg = ob_cork.vertex_groups.new(name='Cork')
_vg.add([192, 193, 194, 195, 196, 197, 198, 199, 200, 201, 202, 203, 204, 205, 206, 207, 208, 209, 210, 211, 212, 213, 214, 215, 216, 217, 218, 219, 220, 221, 222, 223, 224, 225, 226, 227, 228, 229, 230, 231, 232, 233, 234, 235, 236, 237, 238, 239], 1.0, 'REPLACE')
_m = ob_cork.modifiers.new('Armature', 'ARMATURE')
_m.object = ob_armature_flak
ob_liquid.parent = ob_armature_flak
ob_liquid.location = (0.0, 0.0, 0.0)
ob_liquid.scale = (0.8, 0.8, 0.8)
ob_liquid.lineart.crease_threshold = 0.0
_vg = ob_liquid.vertex_groups.new(name='Base')
_vg.add([0, 1, 2, 3, 4, 5, 6, 7, 8, 9, 10, 11, 12, 13, 14, 15, 16, 17, 18, 19, 20, 21, 22, 23, 24, 25, 26, 27, 28, 29, 30, 31], 1.0, 'REPLACE')
_vg = ob_liquid.vertex_groups.new(name='Cork')
_m = ob_liquid.modifiers.new('Armature', 'ARMATURE')
_m.object = ob_armature_flak

# ---- collection membership
col_collection_1.objects.link(ob_armature_flak)
col_collection_1.objects.link(ob_cork)
col_collection_1.objects.link(ob_liquid)

# ---- scene / render settings (as saved in the file)
scene.frame_start = 1; scene.frame_end = 250; scene.frame_set(250)
scene.render.engine = 'BLENDER_EEVEE_NEXT'
scene.render.image_settings.compression = 90
scene.render.resolution_x = 240
scene.render.resolution_y = 240
scene.render.pixel_aspect_x = 100.0
scene.render.pixel_aspect_y = 100.0
scene.render.fps = 25
scene.render.dither_intensity = 0.0
scene.render.film_transparent = True
scene.render.use_compositing = False
scene.render.use_sequencer = False
scene.render.bake_margin = 2
scene.render.bake_bias = 0.0
scene.render.use_stamp_time = False
scene.render.use_stamp_date = False
scene.render.use_stamp_frame = False
scene.render.use_stamp_camera = False
scene.render.use_stamp_scene = False
scene.render.use_stamp_filename = False
scene.render.use_stamp_render_time = False
scene.render.stamp_font_size = 0
scene.cycles.use_denoising = False
scene.cycles.samples = 10
scene.cycles.sampling_pattern = 'TABULATED_SOBOL'
scene.cycles.light_sampling_threshold = 0.0
scene.cycles.use_adaptive_sampling = False
scene.cycles.use_light_tree = False
scene.cycles.blur_glossy = 0.0
scene.cycles.volume_bounces = 1
scene.cycles.pixel_filter_type = 'GAUSSIAN'
scene.cycles.sample_clamp_indirect = 0.0
scene.view_settings.view_transform = 'Raw'
bpy.context.view_layer.update()

# ---- added for rendering (the .blend has no active camera and no usable light): camera, sun
cam_auto = bpy.data.cameras.new('AutoCamera')
cam_auto.lens = 50.0
cam_auto.sensor_width = 36.0
cam_auto.clip_end = 1000.0
ob_auto_camera = bpy.data.objects.new('AutoCamera', cam_auto)
scene.collection.objects.link(ob_auto_camera)
ob_auto_camera.location = (6.37801, -7.65362, 6.10241)
ob_auto_camera.rotation_euler = (1.09748, -7.21219e-08, 0.694738)
scene.camera = ob_auto_camera
light_auto_sun = bpy.data.lights.new('AutoSun', 'SUN')
light_auto_sun.energy = 3.0
light_auto_sun.angle = 0.0523599
ob_auto_sun = bpy.data.objects.new('AutoSun', light_auto_sun)
scene.collection.objects.link(ob_auto_sun)
ob_auto_sun.rotation_euler = (0.872665, 0.174533, 0.523599)
bpy.context.view_layer.update()
